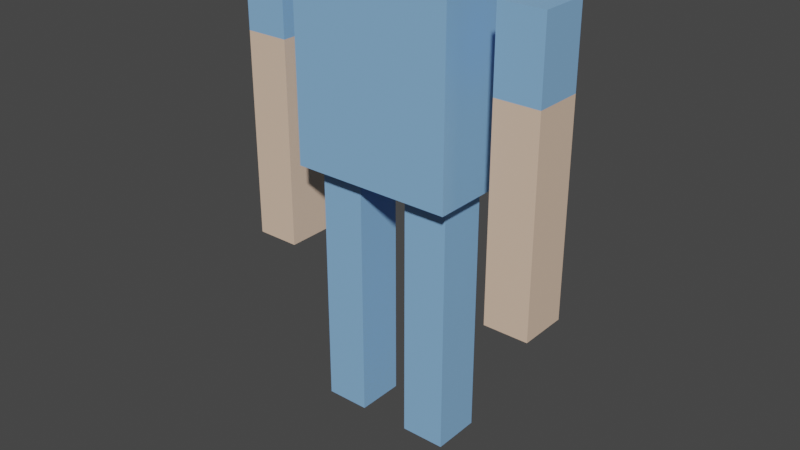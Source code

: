 # Source: CubePerson.blend  (saved by Blender 2.93.21; exported with 4.5.12 LTS)
import bpy
from mathutils import Matrix  # noqa: F401  (used for matrix-valued properties, if any)

bpy.ops.wm.read_factory_settings(use_empty=True)
scene = bpy.context.scene
scene.name = 'Scene'

# ---- collections
col_collection = bpy.data.collections.new('Collection'); scene.collection.children.link(col_collection)

# ---- materials (node trees are filled in below, after node groups)
mat_material_blue = bpy.data.materials.new('Material.Blue')
mat_material_blue.alpha_threshold = 0.0
mat_material_blue.use_transparent_shadow = False
mat_material_blue.line_color = (0.0, 0.0, 0.0, 1.0)
mat_material_skin = bpy.data.materials.new('Material.Skin')
mat_material_skin.use_transparent_shadow = False

# ---- material node trees
mat_material_blue.use_nodes = True; mat_material_blue.node_tree.nodes.clear()
_N = mat_material_blue.node_tree.nodes; _L = mat_material_blue.node_tree.links
n0 = _N.new('ShaderNodeOutputMaterial'); n0.name = 'Material Output'; n0.location = (300, 300)
n1 = _N.new('ShaderNodeBsdfPrincipled'); n1.name = 'Principled BSDF'; n1.location = (10, 300)
n1.distribution = 'GGX'
n1.subsurface_method = 'BURLEY'
n1.inputs[0].default_value = (0.2509, 0.485, 0.8, 1.0)
n1.inputs[2].default_value = 0.4
n1.inputs[3].default_value = 1.45
n1.inputs[27].default_value = (0.0, 0.0, 0.0, 1.0)
n1.inputs[28].default_value = 1.0
_L.new(n1.outputs[0], n0.inputs[0])
n0.is_active_output = True
mat_material_skin.use_nodes = True; mat_material_skin.node_tree.nodes.clear()
_N = mat_material_skin.node_tree.nodes; _L = mat_material_skin.node_tree.links
n0 = _N.new('ShaderNodeOutputMaterial'); n0.name = 'Material Output'; n0.location = (300, 300)
n1 = _N.new('ShaderNodeBsdfPrincipled'); n1.name = 'Principled BSDF'; n1.location = (10, 300)
n1.distribution = 'GGX'
n1.subsurface_method = 'BURLEY'
n1.inputs[0].default_value = (0.8, 0.5854, 0.437, 1.0)
n1.inputs[3].default_value = 1.45
n1.inputs[27].default_value = (0.0, 0.0, 0.0, 1.0)
n1.inputs[28].default_value = 1.0
_L.new(n1.outputs[0], n0.inputs[0])
n0.is_active_output = True

# ---- world
world_world = bpy.data.worlds.new('World'); scene.world = world_world
world_world.use_nodes = True; world_world.node_tree.nodes.clear()
_N = world_world.node_tree.nodes; _L = world_world.node_tree.links
n0 = _N.new('ShaderNodeOutputWorld'); n0.name = 'World Output'; n0.location = (300, 300)
n1 = _N.new('ShaderNodeBackground'); n1.name = 'Background'; n1.location = (10, 300)
n1.inputs[0].default_value = (0.05088, 0.05088, 0.05088, 1.0)
_L.new(n1.outputs[0], n0.inputs[0])
n0.is_active_output = True
world_world.color = (0.05088, 0.05088, 0.05088)
world_world.use_sun_shadow = False
world_world.sun_shadow_jitter_overblur = 0.0

# ---- meshes
me_cube_002 = bpy.data.meshes.new('Cube.002')
me_cube_002.from_pydata([(6.503, 1.0, 1.439), (6.503, 1.0, -0.5611), (6.503, -1.0, 1.439), (6.503, -1.0, -0.5611), (4.676, 1.0, 1.439), (4.676, 1.0, -0.5611), (4.676, -1.0, 1.439), (4.676, -1.0, -0.5611), (4.676, -1.0, 0.4389), (6.503, -1.0, 0.4389), (6.503, 1.0, 0.4389), (4.676, 1.0, 0.4389), (6.503, 1.0, 0.5901), (6.503, 1.0, 0.2877), (4.676, -1.0, 0.2877), (4.676, -1.0, 0.5901), (6.503, -1.0, 0.5901), (6.503, -1.0, 0.2877), (4.676, 1.0, 0.2877), (4.676, 1.0, 0.5901), (2.88, 1.0, 0.1435), (2.88, 1.0, -1.638), (2.88, -1.0, 0.1435), (2.88, -1.0, -1.638), (1.052, 1.0, 0.1435), (1.052, 1.0, -1.638), (1.052, -1.0, 0.1435), (1.052, -1.0, -1.638), (1.052, -1.0, -0.7473), (2.88, -1.0, -0.7473), (2.88, 1.0, -0.7473), (1.052, 1.0, -0.7473), (2.88, 1.0, -0.6126), (2.88, 1.0, -0.8819), (1.052, -1.0, -0.8819), (1.052, -1.0, -0.6126), (2.88, -1.0, -0.6126), (2.88, -1.0, -0.8819), (1.052, 1.0, -0.8819), (1.052, 1.0, -0.6126), (-6.503, 1.0, 1.439), (-6.503, 1.0, -0.5611), (-6.503, -1.0, 1.439), (-6.503, -1.0, -0.5611), (-4.676, 1.0, 1.439), (-4.676, 1.0, -0.5611), (-4.676, -1.0, 1.439), (-4.676, -1.0, -0.5611), (-4.676, -1.0, 0.4389), (-6.503, -1.0, 0.4389), (-6.503, 1.0, 0.4389), (-4.676, 1.0, 0.4389), (-6.503, 1.0, 0.5901), (-6.503, 1.0, 0.2877), (-4.676, -1.0, 0.2877), (-4.676, -1.0, 0.5901), (-6.503, -1.0, 0.5901), (-6.503, -1.0, 0.2877), (-4.676, 1.0, 0.2877), (-4.676, 1.0, 0.5901), (-2.88, 1.0, 0.1435), (-2.88, 1.0, -1.638), (-2.88, -1.0, 0.1435), (-2.88, -1.0, -1.638), (-1.052, 1.0, 0.1435), (-1.052, 1.0, -1.638), (-1.052, -1.0, 0.1435), (-1.052, -1.0, -1.638), (-1.052, -1.0, -0.7473), (-2.88, -1.0, -0.7473), (-2.88, 1.0, -0.7473), (-1.052, 1.0, -0.7473), (-2.88, 1.0, -0.6126), (-2.88, 1.0, -0.8819), (-1.052, -1.0, -0.8819), (-1.052, -1.0, -0.6126), (-2.88, -1.0, -0.6126), (-2.88, -1.0, -0.8819), (-1.052, 1.0, -0.8819), (-1.052, 1.0, -0.6126), (2.385, 2.385, 2.528), (2.385, 2.385, 1.713), (2.385, -2.385, 2.528), (2.385, -2.385, 1.713), (-2.385, 2.385, 2.528), (-2.385, 2.385, 1.713), (-2.385, -2.385, 2.528), (-2.385, -2.385, 1.713), (3.35, 1.774, 1.547), (3.35, 1.774, 0.1446), (3.35, -1.774, 1.547), (3.35, -1.774, 0.1446), (-3.35, 1.774, 1.547), (-3.35, 1.774, 0.1446), (-3.35, -1.774, 1.547), (-3.35, -1.774, 0.1446), (6.503, 1.0, 0.8939), (6.503, -1.0, 0.8939), (4.676, 1.0, 0.8939), (4.676, -1.0, 0.8939), (-6.503, 1.0, 0.8939), (-6.503, -1.0, 0.8939), (-4.676, 1.0, 0.8939), (-4.676, -1.0, 0.8939)], [], [(0, 4, 6, 2), (16, 15, 8, 9), (3, 17, 14, 7), (5, 1, 3, 7), (98, 4, 0, 96), (99, 6, 4, 98), (96, 0, 2, 97), (5, 18, 13, 1), (97, 2, 6, 99), (7, 14, 18, 5), (11, 10, 13, 18), (10, 9, 17, 13), (8, 11, 18, 14), (9, 8, 14, 17), (1, 13, 17, 3), (15, 19, 11, 8), (12, 16, 9, 10), (19, 12, 10, 11), (20, 24, 26, 22), (36, 35, 28, 29), (23, 37, 34, 27), (25, 21, 23, 27), (39, 24, 20, 32), (35, 26, 24, 39), (32, 20, 22, 36), (25, 38, 33, 21), (36, 22, 26, 35), (27, 34, 38, 25), (31, 30, 33, 38), (30, 29, 37, 33), (28, 31, 38, 34), (29, 28, 34, 37), (21, 33, 37, 23), (35, 39, 31, 28), (32, 36, 29, 30), (39, 32, 30, 31), (40, 42, 46, 44), (56, 49, 48, 55), (43, 47, 54, 57), (45, 47, 43, 41), (102, 100, 40, 44), (103, 102, 44, 46), (100, 101, 42, 40), (45, 41, 53, 58), (101, 103, 46, 42), (47, 45, 58, 54), (51, 58, 53, 50), (50, 53, 57, 49), (48, 54, 58, 51), (49, 57, 54, 48), (41, 43, 57, 53), (55, 48, 51, 59), (52, 50, 49, 56), (59, 51, 50, 52), (60, 62, 66, 64), (76, 69, 68, 75), (63, 67, 74, 77), (65, 67, 63, 61), (79, 72, 60, 64), (75, 79, 64, 66), (72, 76, 62, 60), (65, 61, 73, 78), (76, 75, 66, 62), (67, 65, 78, 74), (71, 78, 73, 70), (70, 73, 77, 69), (68, 74, 78, 71), (69, 77, 74, 68), (61, 63, 77, 73), (75, 68, 71, 79), (72, 70, 69, 76), (79, 71, 70, 72), (80, 84, 86, 82), (83, 82, 86, 87), (87, 86, 84, 85), (85, 81, 83, 87), (81, 80, 82, 83), (85, 84, 80, 81), (88, 92, 94, 90), (91, 90, 94, 95), (95, 94, 92, 93), (93, 89, 91, 95), (89, 88, 90, 91), (93, 92, 88, 89), (16, 97, 99, 15), (12, 96, 97, 16), (15, 99, 98, 19), (19, 98, 96, 12), (56, 55, 103, 101), (52, 56, 101, 100), (55, 59, 102, 103), (59, 52, 100, 102)])
me_cube_002.polygons.foreach_set('material_index', [0, 1, 1, 1, 0, 0, 0, 1, 0, 1, 1, 1, 1, 1, 1, 1, 1, 1, 0, 0, 0, 0, 0, 0, 0, 0, 0, 0, 0, 0, 0, 0, 0, 0, 0, 0, 0, 1, 1, 1, 0, 0, 0, 1, 0, 1, 1, 1, 1, 1, 1, 1, 1, 1, 0, 0, 0, 0, 0, 0, 0, 0, 0, 0, 0, 0, 0, 0, 0, 0, 0, 0, 1, 1, 1, 1, 1, 1, 0, 0, 0, 0, 0, 0, 1, 1, 1, 1, 1, 1, 1, 1])
_uv = me_cube_002.uv_layers.new(name='UVMap')
_uv.uv.foreach_set('vector', [0.625, 0.5, 0.875, 0.5, 0.875, 0.75, 0.625, 0.75, 0.5189, 0.75, 0.5189, 1.0, 0.5, 1.0, 0.5, 0.75, 0.375, 0.75, 0.4811, 0.75, 0.4811, 1.0, 0.375, 1.0, 0.125, 0.5, 0.375, 0.5, 0.375, 0.75, 0.125, 0.75, 0.5666, 0.25, 0.625, 0.25, 0.625, 0.5, 0.5666, 0.5, 0.5666, 0.0, 0.625, 0.0, 0.625, 0.25, 0.5666, 0.25, 0.5666, 0.5, 0.625, 0.5, 0.625, 0.75, 0.5666, 0.75, 0.375, 0.25, 0.4811, 0.25, 0.4811, 0.5, 0.375, 0.5, 0.5666, 0.75, 0.625, 0.75, 0.625, 1.0, 0.5666, 1.0, 0.375, 0.0, 0.4811, 0.0, 0.4811, 0.25, 0.375, 0.25, 0.5, 0.25, 0.5, 0.5, 0.4811, 0.5, 0.4811, 0.25, 0.5, 0.5, 0.5, 0.75, 0.4811, 0.75, 0.4811, 0.5, 0.5, 0.0, 0.5, 0.25, 0.4811, 0.25, 0.4811, 0.0, 0.5, 0.75, 0.5, 1.0, 0.4811, 1.0, 0.4811, 0.75, 0.375, 0.5, 0.4811, 0.5, 0.4811, 0.75, 0.375, 0.75, 0.5189, 0.0, 0.5189, 0.25, 0.5, 0.25, 0.5, 0.0, 0.5189, 0.5, 0.5189, 0.75, 0.5, 0.75, 0.5, 0.5, 0.5189, 0.25, 0.5189, 0.5, 0.5, 0.5, 0.5, 0.25, 0.625, 0.5, 0.875, 0.5, 0.875, 0.75, 0.625, 0.75, 0.5189, 0.75, 0.5189, 1.0, 0.5, 1.0, 0.5, 0.75, 0.375, 0.75, 0.4811, 0.75, 0.4811, 1.0, 0.375, 1.0, 0.125, 0.5, 0.375, 0.5, 0.375, 0.75, 0.125, 0.75, 0.5189, 0.25, 0.625, 0.25, 0.625, 0.5, 0.5189, 0.5, 0.5189, 0.0, 0.625, 0.0, 0.625, 0.25, 0.5189, 0.25, 0.5189, 0.5, 0.625, 0.5, 0.625, 0.75, 0.5189, 0.75, 0.375, 0.25, 0.4811, 0.25, 0.4811, 0.5, 0.375, 0.5, 0.5189, 0.75, 0.625, 0.75, 0.625, 1.0, 0.5189, 1.0, 0.375, 0.0, 0.4811, 0.0, 0.4811, 0.25, 0.375, 0.25, 0.5, 0.25, 0.5, 0.5, 0.4811, 0.5, 0.4811, 0.25, 0.5, 0.5, 0.5, 0.75, 0.4811, 0.75, 0.4811, 0.5, 0.5, 0.0, 0.5, 0.25, 0.4811, 0.25, 0.4811, 0.0, 0.5, 0.75, 0.5, 1.0, 0.4811, 1.0, 0.4811, 0.75, 0.375, 0.5, 0.4811, 0.5, 0.4811, 0.75, 0.375, 0.75, 0.5189, 0.0, 0.5189, 0.25, 0.5, 0.25, 0.5, 0.0, 0.5189, 0.5, 0.5189, 0.75, 0.5, 0.75, 0.5, 0.5, 0.5189, 0.25, 0.5189, 0.5, 0.5, 0.5, 0.5, 0.25, 0.625, 0.5, 0.625, 0.75, 0.875, 0.75, 0.875, 0.5, 0.5189, 0.75, 0.5, 0.75, 0.5, 1.0, 0.5189, 1.0, 0.375, 0.75, 0.375, 1.0, 0.4811, 1.0, 0.4811, 0.75, 0.125, 0.5, 0.125, 0.75, 0.375, 0.75, 0.375, 0.5, 0.5666, 0.25, 0.5666, 0.5, 0.625, 0.5, 0.625, 0.25, 0.5666, 0.0, 0.5666, 0.25, 0.625, 0.25, 0.625, 0.0, 0.5666, 0.5, 0.5666, 0.75, 0.625, 0.75, 0.625, 0.5, 0.375, 0.25, 0.375, 0.5, 0.4811, 0.5, 0.4811, 0.25, 0.5666, 0.75, 0.5666, 1.0, 0.625, 1.0, 0.625, 0.75, 0.375, 0.0, 0.375, 0.25, 0.4811, 0.25, 0.4811, 0.0, 0.5, 0.25, 0.4811, 0.25, 0.4811, 0.5, 0.5, 0.5, 0.5, 0.5, 0.4811, 0.5, 0.4811, 0.75, 0.5, 0.75, 0.5, 0.0, 0.4811, 0.0, 0.4811, 0.25, 0.5, 0.25, 0.5, 0.75, 0.4811, 0.75, 0.4811, 1.0, 0.5, 1.0, 0.375, 0.5, 0.375, 0.75, 0.4811, 0.75, 0.4811, 0.5, 0.5189, 0.0, 0.5, 0.0, 0.5, 0.25, 0.5189, 0.25, 0.5189, 0.5, 0.5, 0.5, 0.5, 0.75, 0.5189, 0.75, 0.5189, 0.25, 0.5, 0.25, 0.5, 0.5, 0.5189, 0.5, 0.625, 0.5, 0.625, 0.75, 0.875, 0.75, 0.875, 0.5, 0.5189, 0.75, 0.5, 0.75, 0.5, 1.0, 0.5189, 1.0, 0.375, 0.75, 0.375, 1.0, 0.4811, 1.0, 0.4811, 0.75, 0.125, 0.5, 0.125, 0.75, 0.375, 0.75, 0.375, 0.5, 0.5189, 0.25, 0.5189, 0.5, 0.625, 0.5, 0.625, 0.25, 0.5189, 0.0, 0.5189, 0.25, 0.625, 0.25, 0.625, 0.0, 0.5189, 0.5, 0.5189, 0.75, 0.625, 0.75, 0.625, 0.5, 0.375, 0.25, 0.375, 0.5, 0.4811, 0.5, 0.4811, 0.25, 0.5189, 0.75, 0.5189, 1.0, 0.625, 1.0, 0.625, 0.75, 0.375, 0.0, 0.375, 0.25, 0.4811, 0.25, 0.4811, 0.0, 0.5, 0.25, 0.4811, 0.25, 0.4811, 0.5, 0.5, 0.5, 0.5, 0.5, 0.4811, 0.5, 0.4811, 0.75, 0.5, 0.75, 0.5, 0.0, 0.4811, 0.0, 0.4811, 0.25, 0.5, 0.25, 0.5, 0.75, 0.4811, 0.75, 0.4811, 1.0, 0.5, 1.0, 0.375, 0.5, 0.375, 0.75, 0.4811, 0.75, 0.4811, 0.5, 0.5189, 0.0, 0.5, 0.0, 0.5, 0.25, 0.5189, 0.25, 0.5189, 0.5, 0.5, 0.5, 0.5, 0.75, 0.5189, 0.75, 0.5189, 0.25, 0.5, 0.25, 0.5, 0.5, 0.5189, 0.5, 0.625, 0.5, 0.875, 0.5, 0.875, 0.75, 0.625, 0.75, 0.375, 0.75, 0.625, 0.75, 0.625, 1.0, 0.375, 1.0, 0.375, 0.0, 0.625, 0.0, 0.625, 0.25, 0.375, 0.25, 0.125, 0.5, 0.375, 0.5, 0.375, 0.75, 0.125, 0.75, 0.375, 0.5, 0.625, 0.5, 0.625, 0.75, 0.375, 0.75, 0.375, 0.25, 0.625, 0.25, 0.625, 0.5, 0.375, 0.5, 0.625, 0.5, 0.875, 0.5, 0.875, 0.75, 0.625, 0.75, 0.375, 0.75, 0.625, 0.75, 0.625, 1.0, 0.375, 1.0, 0.375, 0.0, 0.625, 0.0, 0.625, 0.25, 0.375, 0.25, 0.125, 0.5, 0.375, 0.5, 0.375, 0.75, 0.125, 0.75, 0.375, 0.5, 0.625, 0.5, 0.625, 0.75, 0.375, 0.75, 0.375, 0.25, 0.625, 0.25, 0.625, 0.5, 0.375, 0.5, 0.5189, 0.75, 0.5666, 0.75, 0.5666, 1.0, 0.5189, 1.0, 0.5189, 0.5, 0.5666, 0.5, 0.5666, 0.75, 0.5189, 0.75, 0.5189, 0.0, 0.5666, 0.0, 0.5666, 0.25, 0.5189, 0.25, 0.5189, 0.25, 0.5666, 0.25, 0.5666, 0.5, 0.5189, 0.5, 0.5189, 0.75, 0.5189, 1.0, 0.5666, 1.0, 0.5666, 0.75, 0.5189, 0.5, 0.5189, 0.75, 0.5666, 0.75, 0.5666, 0.5, 0.5189, 0.0, 0.5189, 0.25, 0.5666, 0.25, 0.5666, 0.0, 0.5189, 0.25, 0.5189, 0.5, 0.5666, 0.5, 0.5666, 0.25])
me_cube_002.materials.append(mat_material_blue)
me_cube_002.materials.append(mat_material_skin)
me_cube_002.use_remesh_preserve_volume = False
me_cube_002.use_remesh_preserve_attributes = False
me_cube_002.use_mirror_x = True
me_cube_002.update()
arm_armature = bpy.data.armatures.new('Armature')  # bones are not reproduced

# ---- objects
ob_cube_002 = bpy.data.objects.new('Cube.002', me_cube_002)
ob_armature = bpy.data.objects.new('Armature', arm_armature)

# ---- transforms, parenting, visibility, modifiers, constraints
ob_cube_002.parent = ob_armature
ob_cube_002.matrix_parent_inverse = Matrix(((1.0, -0.0, 0.0, -0.0), (-0.0, 1.0, -0.0, 0.0), (0.0, -0.0, 1.0, -3.382), (-0.0, 0.0, -0.0, 1.0)))
ob_cube_002.location = (0.0, 1.869e-07, 3.166)
ob_cube_002.scale = (0.2494, 0.2494, 1.459)
ob_cube_002.lock_rotations_4d = False
ob_cube_002.empty_display_type = 'ARROWS'
ob_cube_002.show_wire = True
ob_cube_002.lineart.crease_threshold = 0.0
ob_cube_002.use_mesh_mirror_x = True
_vg = ob_cube_002.vertex_groups.new(name='Body')
_vg.add([88, 89, 90, 91, 92, 93, 94, 95], 1.0, 'REPLACE')
_vg = ob_cube_002.vertex_groups.new(name='Head')
_vg.add([80, 81, 82, 83, 84, 85, 86, 87], 1.0, 'REPLACE')
_vg = ob_cube_002.vertex_groups.new(name='Arm_Top.L')
for _i, _w in zip([0, 2, 4, 6, 8, 9, 10, 11, 12, 13, 14, 15, 16, 17, 18, 19, 96, 97, 98, 99], [0.9607, 0.9608, 0.9605, 0.9605, 0.7469, 0.7518, 0.7534, 0.7471, 0.9615, 0.0, 0.0, 0.9591, 0.9626, 0.0, 0.002231, 0.9595, 0.9611, 0.9617, 0.96, 0.9598]): _vg.add([_i], _w, 'REPLACE')
_vg = ob_cube_002.vertex_groups.new(name='Arm_Bottom.L')
for _i, _w in zip([0, 1, 2, 3, 4, 5, 6, 7, 8, 9, 10, 11, 12, 13, 14, 15, 16, 17, 18, 19, 96, 97, 98, 99], [0.0, 0.996, 0.0, 0.9956, 0.0, 0.9953, 0.0, 0.9957, 0.2531, 0.2457, 0.2466, 0.2529, 0.02705, 0.8887, 0.883, 0.03175, 0.02488, 0.8857, 0.8821, 0.03106, 0.01353, 0.01244, 0.01553, 0.01588]): _vg.add([_i], _w, 'REPLACE')
_vg = ob_cube_002.vertex_groups.new(name='Leg_Top.L')
for _i, _w in zip([20, 21, 22, 23, 24, 25, 26, 27, 28, 29, 30, 31, 32, 33, 34, 35, 36, 37, 38, 39, 65], [0.9974, 0.0, 0.9908, 0.0, 0.9976, 0.0, 0.9908, 0.0, 0.7496, 0.7519, 0.7512, 0.7485, 0.9616, 0.0, 0.0, 0.9609, 0.9623, 0.0, 0.0, 0.9617, 0.0]): _vg.add([_i], _w, 'REPLACE')
_vg = ob_cube_002.vertex_groups.new(name='Leg_Bottom.L')
for _i, _w in zip([21, 23, 25, 27, 28, 29, 30, 31, 32, 33, 34, 35, 36, 37, 38, 39], [0.9959, 0.9955, 0.9954, 0.9958, 0.2504, 0.2481, 0.2488, 0.2498, 0.02671, 0.8865, 0.8852, 0.02814, 0.02543, 0.8843, 0.8834, 0.0266]): _vg.add([_i], _w, 'REPLACE')
_vg = ob_cube_002.vertex_groups.new(name='Arm_Top.R')
for _i, _w in zip([40, 42, 44, 46, 48, 49, 50, 51, 52, 53, 54, 55, 56, 57, 58, 59, 100, 101, 102, 103], [0.9875, 0.9961, 0.9851, 0.9879, 0.7471, 0.7545, 0.7536, 0.7474, 0.9622, 0.0, 0.0, 0.9599, 0.9635, 0.0, 0.0, 0.9602, 0.9749, 0.9798, 0.9726, 0.9739]): _vg.add([_i], _w, 'REPLACE')
_vg = ob_cube_002.vertex_groups.new(name='Arm_Bottom.R')
for _i, _w in zip([41, 43, 45, 47, 48, 49, 50, 51, 52, 53, 54, 55, 56, 57, 58, 59, 100, 101, 102, 103], [0.996, 0.9956, 0.9953, 0.9957, 0.2529, 0.2455, 0.2464, 0.2526, 0.02552, 0.8887, 0.883, 0.03012, 0.02302, 0.8856, 0.882, 0.0296, 0.01276, 0.01151, 0.0148, 0.01506]): _vg.add([_i], _w, 'REPLACE')
_vg = ob_cube_002.vertex_groups.new(name='Leg_Top.R')
for _i, _w in zip([60, 62, 64, 66, 68, 69, 70, 71, 72, 73, 74, 75, 76, 77, 78, 79], [0.9875, 0.996, 0.9852, 0.988, 0.7479, 0.7519, 0.7479, 0.7501, 0.9614, 0.0, 0.0, 0.9608, 0.9624, 0.0, 0.0, 0.9614]): _vg.add([_i], _w, 'REPLACE')
_vg = ob_cube_002.vertex_groups.new(name='Leg_Bottom.R')
for _i, _w in zip([61, 63, 65, 66, 67, 68, 69, 70, 71, 72, 73, 74, 75, 76, 77, 78, 79], [0.9959, 0.9955, 0.9954, 0.0, 0.9958, 0.2504, 0.2481, 0.2488, 0.2499, 0.02721, 0.8865, 0.8852, 0.02831, 0.02525, 0.8843, 0.8834, 0.02723]): _vg.add([_i], _w, 'REPLACE')
_m = ob_cube_002.modifiers.new('Armature', 'ARMATURE')
_m.object = ob_armature
ob_armature.location = (0.0, 0.0, 3.382)
ob_armature.show_in_front = True
ob_armature.lineart.crease_threshold = 0.0

# ---- collection membership
col_collection.objects.link(ob_cube_002)
col_collection.objects.link(ob_armature)

# ---- scene / render settings (as saved in the file)
scene.frame_start = 1; scene.frame_end = 13; scene.frame_set(0)
scene.render.engine = 'BLENDER_EEVEE_NEXT'
scene.cycles.use_denoising = False
scene.cycles.samples = 128
scene.cycles.sampling_pattern = 'TABULATED_SOBOL'
scene.cycles.use_adaptive_sampling = False
scene.cycles.use_light_tree = False
scene.view_settings.view_transform = 'Filmic'
bpy.context.view_layer.update()

# ---- added for rendering (the .blend has no active camera and no usable light): camera, sun
cam_auto = bpy.data.cameras.new('AutoCamera')
cam_auto.lens = 50.0
cam_auto.sensor_width = 36.0
cam_auto.clip_end = 1000.0
ob_auto_camera = bpy.data.objects.new('AutoCamera', cam_auto)
scene.collection.objects.link(ob_auto_camera)
ob_auto_camera.location = (5.91325, -7.0959, 7.58553)
ob_auto_camera.rotation_euler = (1.09748, -7.21219e-08, 0.694738)
scene.camera = ob_auto_camera
light_auto_sun = bpy.data.lights.new('AutoSun', 'SUN')
light_auto_sun.energy = 3.0
light_auto_sun.angle = 0.0523599
ob_auto_sun = bpy.data.objects.new('AutoSun', light_auto_sun)
scene.collection.objects.link(ob_auto_sun)
ob_auto_sun.rotation_euler = (0.872665, 0.174533, 0.523599)
bpy.context.view_layer.update()
